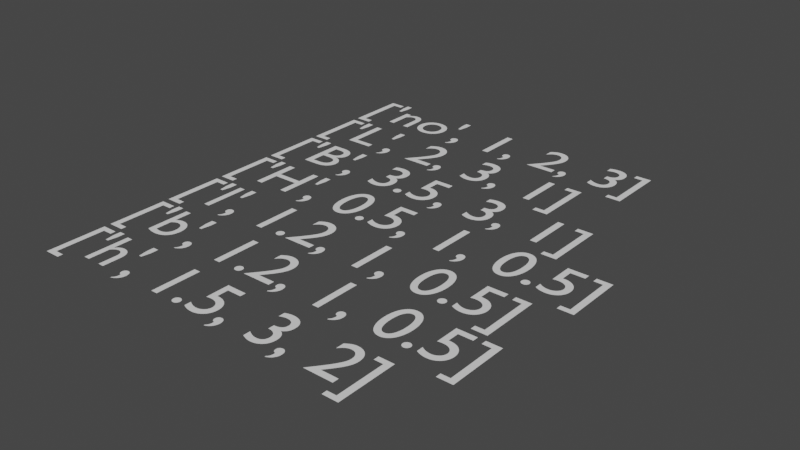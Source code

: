 # Source: Excel_to_BIM.blend  (saved by Blender 3.6.11; exported with 4.5.12 LTS)
import bpy
from mathutils import Matrix  # noqa: F401  (used for matrix-valued properties, if any)

bpy.ops.wm.read_factory_settings(use_empty=True)
scene = bpy.context.scene
scene.name = 'Scene'

# ---- collections
col_collection = bpy.data.collections.new('Collection'); scene.collection.children.link(col_collection)

# ---- world
world_world = bpy.data.worlds.new('World'); scene.world = world_world
world_world.use_nodes = True; world_world.node_tree.nodes.clear()
_N = world_world.node_tree.nodes; _L = world_world.node_tree.links
n0 = _N.new('ShaderNodeOutputWorld'); n0.name = 'World Output'; n0.location = (300, 300)
n1 = _N.new('ShaderNodeBackground'); n1.name = 'Background'; n1.location = (10, 300)
n1.inputs[0].default_value = (0.05088, 0.05088, 0.05088, 1.0)
_L.new(n1.outputs[0], n0.inputs[0])
n0.is_active_output = True
world_world.color = (0.05088, 0.05088, 0.05088)
world_world.use_sun_shadow = False
world_world.sun_shadow_jitter_overblur = 0.0

# ---- curves / text
txt_alpha_0000 = bpy.data.curves.new('Alpha.0000', 'FONT')
txt_alpha_0000.dimensions = '2D'
txt_alpha_0000.body = "['no', 1, 2, 3]"
txt_alpha_0000.bevel_resolution = 0
txt_alpha_0001 = bpy.data.curves.new('Alpha.0001', 'FONT')
txt_alpha_0001.dimensions = '2D'
txt_alpha_0001.body = "['L', 2, 3, 1]"
txt_alpha_0001.bevel_resolution = 0
txt_alpha_0002 = bpy.data.curves.new('Alpha.0002', 'FONT')
txt_alpha_0002.dimensions = '2D'
txt_alpha_0002.body = "['B', 3.5, 3, 1]"
txt_alpha_0002.bevel_resolution = 0
txt_alpha_0003 = bpy.data.curves.new('Alpha.0003', 'FONT')
txt_alpha_0003.dimensions = '2D'
txt_alpha_0003.body = "['H', 0.5, 1, 0.5]"
txt_alpha_0003.bevel_resolution = 0
txt_alpha_0004 = bpy.data.curves.new('Alpha.0004', 'FONT')
txt_alpha_0004.dimensions = '2D'
txt_alpha_0004.body = "['l', 1.2, 1, 0.5]"
txt_alpha_0004.bevel_resolution = 0
txt_alpha_0005 = bpy.data.curves.new('Alpha.0005', 'FONT')
txt_alpha_0005.dimensions = '2D'
txt_alpha_0005.body = "['b', 1.2, 1, 0.5]"
txt_alpha_0005.bevel_resolution = 0
txt_alpha_0006 = bpy.data.curves.new('Alpha.0006', 'FONT')
txt_alpha_0006.dimensions = '2D'
txt_alpha_0006.body = "['h', 1.5, 3, 2]"
txt_alpha_0006.bevel_resolution = 0

# ---- objects
ob_alpha_0000 = bpy.data.objects.new('Alpha.0000', txt_alpha_0000)
ob_alpha_0001 = bpy.data.objects.new('Alpha.0001', txt_alpha_0001)
ob_alpha_0002 = bpy.data.objects.new('Alpha.0002', txt_alpha_0002)
ob_alpha_0003 = bpy.data.objects.new('Alpha.0003', txt_alpha_0003)
ob_alpha_0004 = bpy.data.objects.new('Alpha.0004', txt_alpha_0004)
ob_alpha_0005 = bpy.data.objects.new('Alpha.0005', txt_alpha_0005)
ob_alpha_0006 = bpy.data.objects.new('Alpha.0006', txt_alpha_0006)

# ---- transforms, parenting, visibility, modifiers, constraints
ob_alpha_0000.location = (0.0, 0.0, 0.0)
ob_alpha_0001.location = (0.0, -1.0, 0.0)
ob_alpha_0002.location = (0.0, -2.0, 0.0)
ob_alpha_0003.location = (0.0, -3.0, 0.0)
ob_alpha_0004.location = (0.0, -4.0, 0.0)
ob_alpha_0005.location = (0.0, -5.0, 0.0)
ob_alpha_0006.location = (0.0, -6.0, 0.0)

# ---- collection membership
scene.collection.objects.link(ob_alpha_0000)
scene.collection.objects.link(ob_alpha_0001)
scene.collection.objects.link(ob_alpha_0002)
scene.collection.objects.link(ob_alpha_0003)
scene.collection.objects.link(ob_alpha_0004)
scene.collection.objects.link(ob_alpha_0005)
scene.collection.objects.link(ob_alpha_0006)

# ---- scene / render settings (as saved in the file)
scene.frame_start = 1; scene.frame_end = 250; scene.frame_set(1)
scene.render.engine = 'BLENDER_EEVEE_NEXT'
scene.cycles.sampling_pattern = 'TABULATED_SOBOL'
scene.view_settings.view_transform = 'Filmic'
bpy.context.view_layer.update()

# ---- added for rendering (the .blend has no active camera and no usable light): camera, sun
cam_auto = bpy.data.cameras.new('AutoCamera')
cam_auto.lens = 50.0
cam_auto.sensor_width = 36.0
cam_auto.clip_end = 1000.0
ob_auto_camera = bpy.data.objects.new('AutoCamera', cam_auto)
scene.collection.objects.link(ob_auto_camera)
ob_auto_camera.location = (11.6029, -12.956, 6.80236)
ob_auto_camera.rotation_euler = (1.09748, -7.21219e-08, 0.694738)
scene.camera = ob_auto_camera
light_auto_sun = bpy.data.lights.new('AutoSun', 'SUN')
light_auto_sun.energy = 3.0
light_auto_sun.angle = 0.0523599
ob_auto_sun = bpy.data.objects.new('AutoSun', light_auto_sun)
scene.collection.objects.link(ob_auto_sun)
ob_auto_sun.rotation_euler = (0.872665, 0.174533, 0.523599)
bpy.context.view_layer.update()
